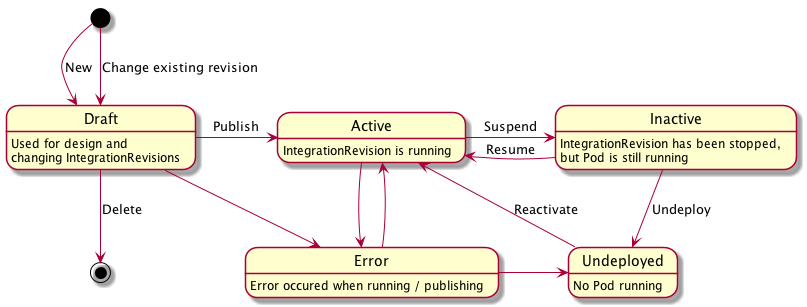

The diagram above was rendered by PlantUML. Its source (embedded in the PNG):
@startuml

[*] --> Draft : New
[*] --> Draft : Change existing revision
Draft --> [*] : Delete
Draft -right-> Active : Publish
Draft: Used for design and\nchanging IntegrationRevisions

Active -right-> Inactive : Suspend
Active: IntegrationRevision is running
Inactive -left-> Active : Resume
Inactive: IntegrationRevision has been stopped,\nbut Pod is still running
Inactive --> Undeployed : Undeploy

Active --> Error
Error --> Active
Error: Error occured when running / publishing
Error -right-> Undeployed
Draft --> Error

Undeployed --> Active : Reactivate
Undeployed: No Pod running
@enduml